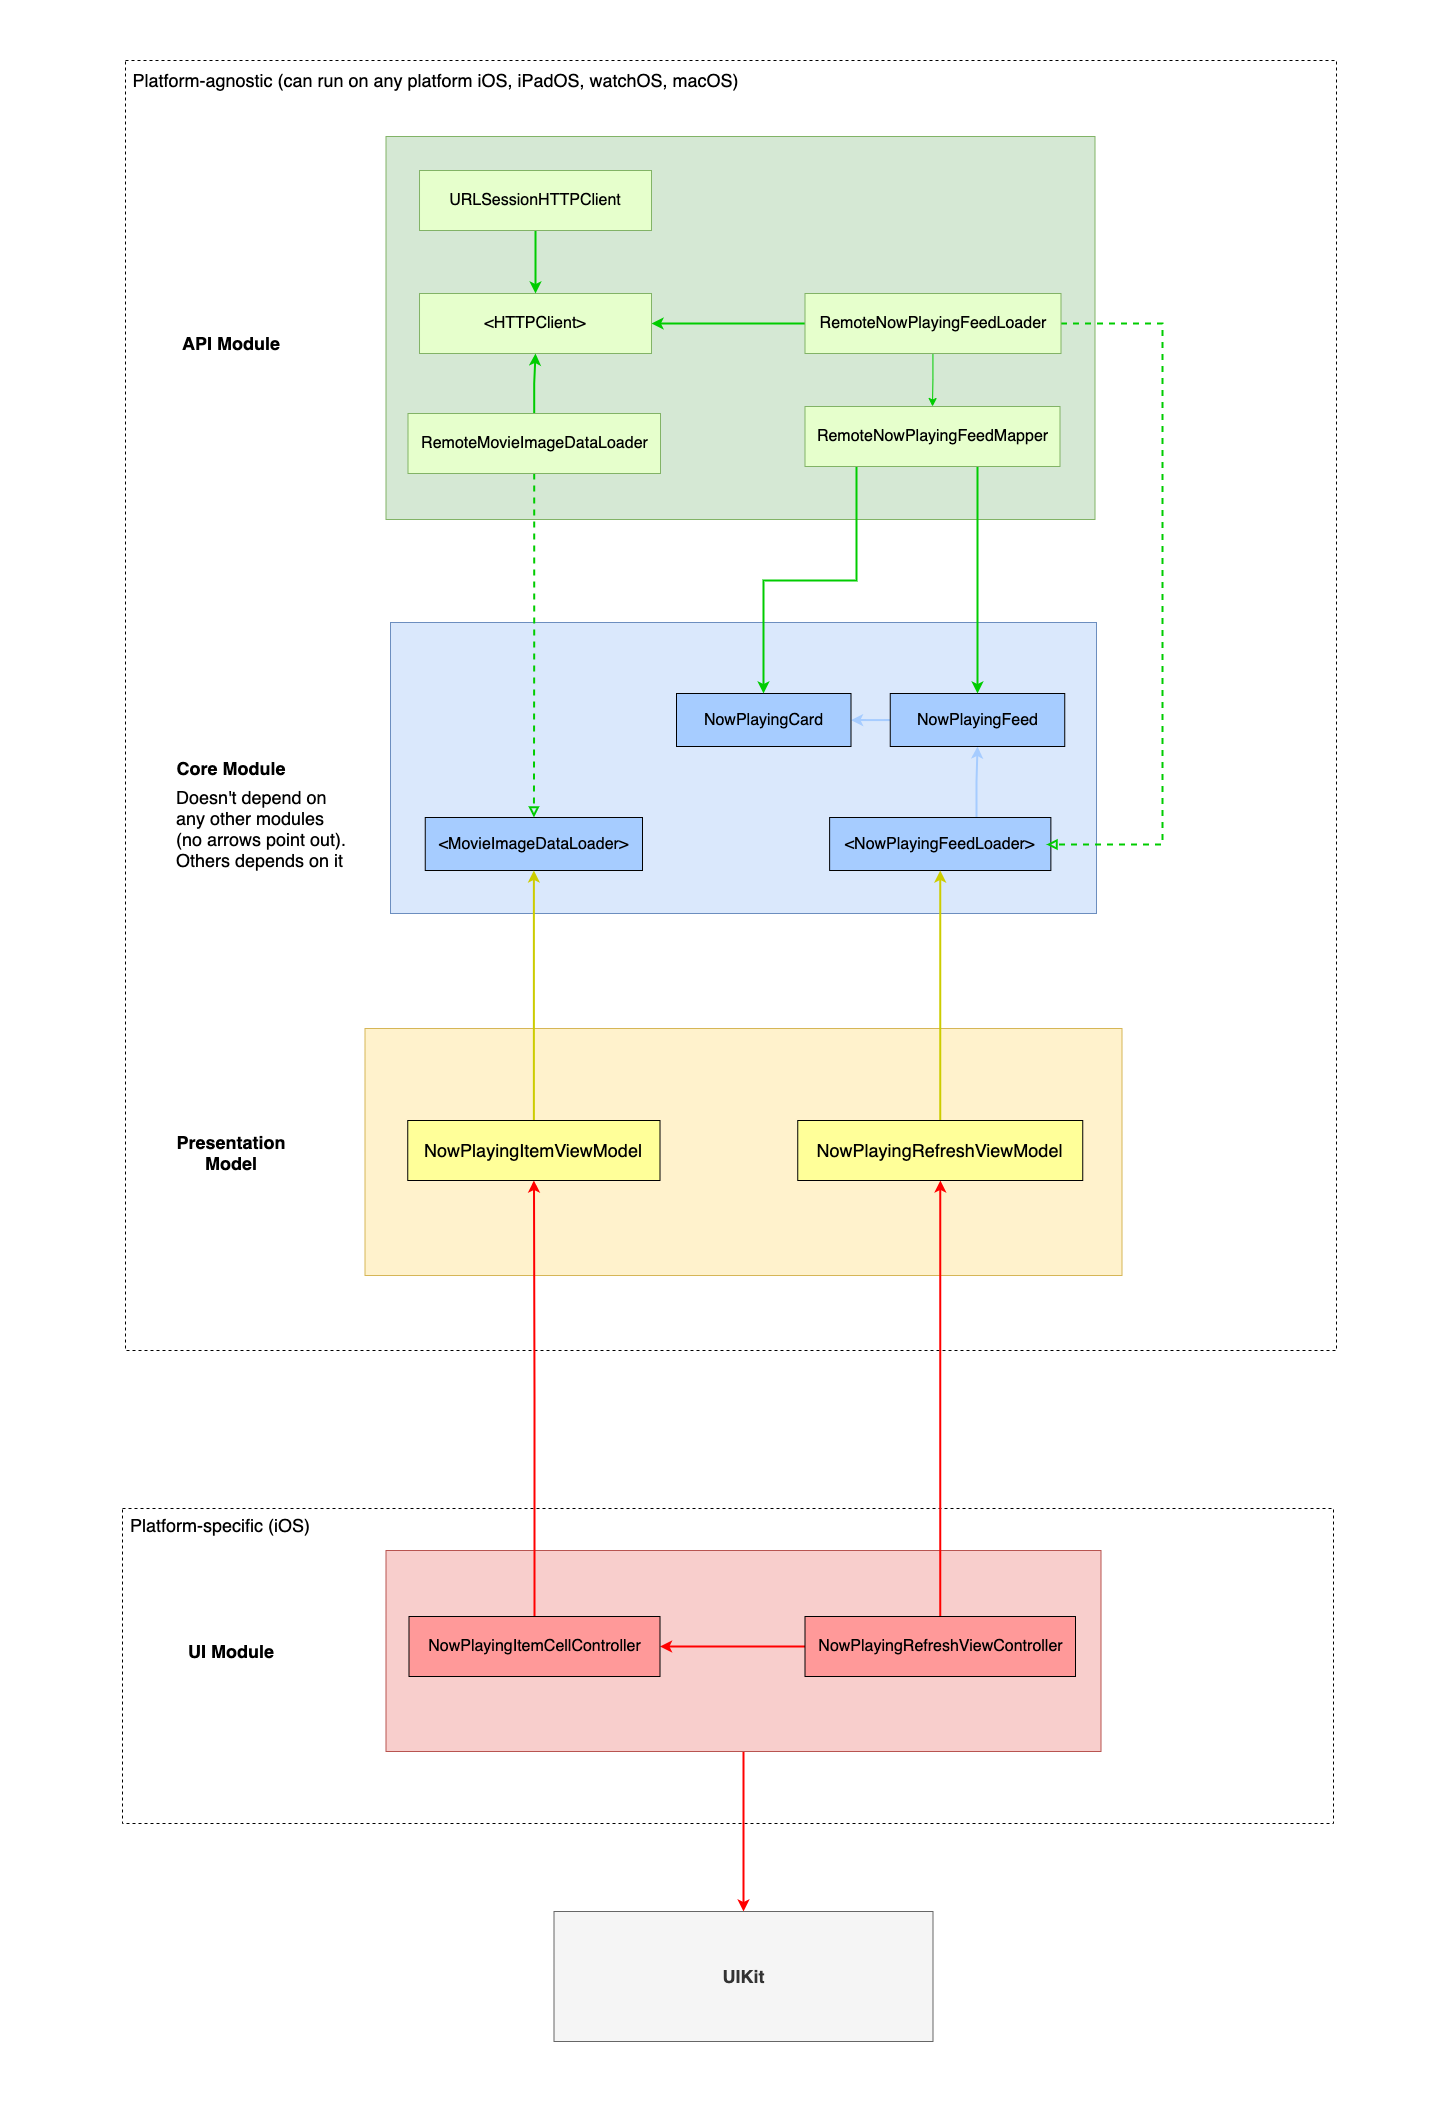

The diagram above was exported from draw.io. Its source (the exported page's mxGraphModel, read from the mxfile embedded in the PNG):
<mxGraphModel dx="3751" dy="1731" grid="0" gridSize="10" guides="1" tooltips="1" connect="1" arrows="1" fold="1" page="0" pageScale="1" pageWidth="850" pageHeight="1100" math="0" shadow="0">
  <root>
    <mxCell id="0" />
    <mxCell id="1" parent="0" />
    <mxCell id="OD2gdCDCsno4yU7Flj22-40" value="" style="rounded=0;whiteSpace=wrap;html=1;fontSize=18;strokeColor=#000000;gradientColor=none;fillColor=none;dashed=1;fontStyle=1" vertex="1" parent="1">
      <mxGeometry x="-422" y="134" width="1211" height="1290" as="geometry" />
    </mxCell>
    <mxCell id="OD2gdCDCsno4yU7Flj22-49" value="" style="rounded=0;whiteSpace=wrap;html=1;fontSize=18;strokeColor=#d6b656;fillColor=#fff2cc;align=left;" vertex="1" parent="1">
      <mxGeometry x="-182.5" y="1102" width="757" height="247" as="geometry" />
    </mxCell>
    <mxCell id="OD2gdCDCsno4yU7Flj22-42" value="" style="rounded=0;whiteSpace=wrap;html=1;fontSize=18;strokeColor=#000000;gradientColor=none;fillColor=none;dashed=1;fontStyle=1" vertex="1" parent="1">
      <mxGeometry x="-425" y="1582" width="1211" height="315" as="geometry" />
    </mxCell>
    <mxCell id="OD2gdCDCsno4yU7Flj22-1" value="" style="rounded=0;whiteSpace=wrap;html=1;fillColor=#dae8fc;strokeColor=#6c8ebf;" vertex="1" parent="1">
      <mxGeometry x="-157" y="696" width="706" height="291" as="geometry" />
    </mxCell>
    <mxCell id="OD2gdCDCsno4yU7Flj22-5" style="edgeStyle=orthogonalEdgeStyle;rounded=0;orthogonalLoop=1;jettySize=auto;html=1;exitX=0.664;exitY=-0.011;exitDx=0;exitDy=0;strokeColor=#A6CCFF;strokeWidth=2;exitPerimeter=0;" edge="1" parent="1" source="OD2gdCDCsno4yU7Flj22-2" target="OD2gdCDCsno4yU7Flj22-3">
      <mxGeometry relative="1" as="geometry">
        <Array as="points" />
      </mxGeometry>
    </mxCell>
    <mxCell id="OD2gdCDCsno4yU7Flj22-2" value="&amp;lt;NowPlayingFeedLoader&amp;gt;" style="rounded=0;whiteSpace=wrap;html=1;fontSize=16;fillColor=#A6CCFF;" vertex="1" parent="1">
      <mxGeometry x="282.12" y="891" width="221.25" height="53" as="geometry" />
    </mxCell>
    <mxCell id="OD2gdCDCsno4yU7Flj22-6" style="edgeStyle=orthogonalEdgeStyle;rounded=0;orthogonalLoop=1;jettySize=auto;html=1;strokeColor=#A6CCFF;strokeWidth=2;" edge="1" parent="1" source="OD2gdCDCsno4yU7Flj22-3" target="OD2gdCDCsno4yU7Flj22-4">
      <mxGeometry relative="1" as="geometry" />
    </mxCell>
    <mxCell id="OD2gdCDCsno4yU7Flj22-3" value="NowPlayingFeed" style="rounded=0;whiteSpace=wrap;html=1;fontSize=16;fillColor=#A6CCFF;" vertex="1" parent="1">
      <mxGeometry x="342.75" y="767" width="174.5" height="53" as="geometry" />
    </mxCell>
    <mxCell id="OD2gdCDCsno4yU7Flj22-4" value="NowPlayingCard" style="rounded=0;whiteSpace=wrap;html=1;fontSize=16;fillColor=#A6CCFF;" vertex="1" parent="1">
      <mxGeometry x="129" y="767" width="174.5" height="53" as="geometry" />
    </mxCell>
    <mxCell id="OD2gdCDCsno4yU7Flj22-7" value="" style="rounded=0;whiteSpace=wrap;html=1;fillColor=#d5e8d4;strokeColor=#82b366;" vertex="1" parent="1">
      <mxGeometry x="-161.5" y="210" width="709" height="383" as="geometry" />
    </mxCell>
    <mxCell id="OD2gdCDCsno4yU7Flj22-11" style="edgeStyle=orthogonalEdgeStyle;rounded=0;orthogonalLoop=1;jettySize=auto;html=1;strokeColor=#00CC00;" edge="1" parent="1" source="OD2gdCDCsno4yU7Flj22-8" target="OD2gdCDCsno4yU7Flj22-10">
      <mxGeometry relative="1" as="geometry" />
    </mxCell>
    <mxCell id="OD2gdCDCsno4yU7Flj22-15" style="edgeStyle=orthogonalEdgeStyle;rounded=0;orthogonalLoop=1;jettySize=auto;html=1;endArrow=classic;endFill=1;strokeWidth=2;entryX=1;entryY=0.5;entryDx=0;entryDy=0;strokeColor=#00CC00;" edge="1" parent="1" source="OD2gdCDCsno4yU7Flj22-8" target="OD2gdCDCsno4yU7Flj22-14">
      <mxGeometry relative="1" as="geometry" />
    </mxCell>
    <mxCell id="OD2gdCDCsno4yU7Flj22-34" style="edgeStyle=orthogonalEdgeStyle;rounded=0;orthogonalLoop=1;jettySize=auto;html=1;fontSize=16;endArrow=block;endFill=0;strokeColor=#00CC00;strokeWidth=2;dashed=1;" edge="1" parent="1" source="OD2gdCDCsno4yU7Flj22-8">
      <mxGeometry relative="1" as="geometry">
        <mxPoint x="499" y="918" as="targetPoint" />
        <Array as="points">
          <mxPoint x="615" y="397" />
          <mxPoint x="615" y="918" />
        </Array>
      </mxGeometry>
    </mxCell>
    <mxCell id="OD2gdCDCsno4yU7Flj22-8" value="RemoteNowPlayingFeedLoader" style="rounded=0;whiteSpace=wrap;html=1;fontSize=16;strokeColor=#82b366;fillColor=#E6FFCC;" vertex="1" parent="1">
      <mxGeometry x="257.5" y="367" width="256" height="60" as="geometry" />
    </mxCell>
    <mxCell id="OD2gdCDCsno4yU7Flj22-32" style="edgeStyle=orthogonalEdgeStyle;rounded=0;orthogonalLoop=1;jettySize=auto;html=1;fontSize=16;endArrow=classic;endFill=1;strokeColor=#00CC00;strokeWidth=2;" edge="1" parent="1" source="OD2gdCDCsno4yU7Flj22-10" target="OD2gdCDCsno4yU7Flj22-4">
      <mxGeometry relative="1" as="geometry">
        <Array as="points">
          <mxPoint x="309" y="654" />
          <mxPoint x="216" y="654" />
        </Array>
      </mxGeometry>
    </mxCell>
    <mxCell id="OD2gdCDCsno4yU7Flj22-33" style="edgeStyle=orthogonalEdgeStyle;rounded=0;orthogonalLoop=1;jettySize=auto;html=1;fontSize=16;endArrow=classic;endFill=1;strokeColor=#00CC00;strokeWidth=2;" edge="1" parent="1" source="OD2gdCDCsno4yU7Flj22-10" target="OD2gdCDCsno4yU7Flj22-3">
      <mxGeometry relative="1" as="geometry">
        <Array as="points">
          <mxPoint x="430" y="590" />
          <mxPoint x="430" y="590" />
        </Array>
      </mxGeometry>
    </mxCell>
    <mxCell id="OD2gdCDCsno4yU7Flj22-10" value="RemoteNowPlayingFeedMapper" style="rounded=0;whiteSpace=wrap;html=1;fontSize=16;strokeColor=#82b366;fillColor=#E6FFCC;" vertex="1" parent="1">
      <mxGeometry x="257.5" y="480" width="255" height="60" as="geometry" />
    </mxCell>
    <mxCell id="OD2gdCDCsno4yU7Flj22-14" value="&amp;lt;HTTPClient&amp;gt;" style="rounded=0;whiteSpace=wrap;html=1;fontSize=16;strokeColor=#82b366;fillColor=#E6FFCC;" vertex="1" parent="1">
      <mxGeometry x="-127.99000000000001" y="367" width="232" height="60" as="geometry" />
    </mxCell>
    <mxCell id="OD2gdCDCsno4yU7Flj22-17" style="edgeStyle=orthogonalEdgeStyle;rounded=0;orthogonalLoop=1;jettySize=auto;html=1;endArrow=classic;endFill=1;strokeWidth=2;strokeColor=#00CC00;" edge="1" parent="1" source="OD2gdCDCsno4yU7Flj22-16" target="OD2gdCDCsno4yU7Flj22-14">
      <mxGeometry relative="1" as="geometry" />
    </mxCell>
    <mxCell id="OD2gdCDCsno4yU7Flj22-16" value="URLSessionHTTPClient" style="rounded=0;whiteSpace=wrap;html=1;fontSize=16;strokeColor=#82b366;fillColor=#E6FFCC;" vertex="1" parent="1">
      <mxGeometry x="-127.99000000000001" y="244" width="232" height="60" as="geometry" />
    </mxCell>
    <mxCell id="OD2gdCDCsno4yU7Flj22-18" value="&amp;lt;MovieImageDataLoader&amp;gt;" style="rounded=0;whiteSpace=wrap;html=1;fontSize=16;fillColor=#A6CCFF;" vertex="1" parent="1">
      <mxGeometry x="-122.25" y="891" width="217.25" height="53" as="geometry" />
    </mxCell>
    <mxCell id="OD2gdCDCsno4yU7Flj22-21" style="edgeStyle=orthogonalEdgeStyle;rounded=0;orthogonalLoop=1;jettySize=auto;html=1;endArrow=block;endFill=0;strokeWidth=2;strokeColor=#00CC00;dashed=1;" edge="1" parent="1" source="OD2gdCDCsno4yU7Flj22-20" target="OD2gdCDCsno4yU7Flj22-18">
      <mxGeometry relative="1" as="geometry" />
    </mxCell>
    <mxCell id="OD2gdCDCsno4yU7Flj22-22" style="edgeStyle=orthogonalEdgeStyle;rounded=0;orthogonalLoop=1;jettySize=auto;html=1;endArrow=classic;endFill=1;strokeWidth=2;entryX=0.5;entryY=1;entryDx=0;entryDy=0;strokeColor=#00CC00;" edge="1" parent="1" source="OD2gdCDCsno4yU7Flj22-20" target="OD2gdCDCsno4yU7Flj22-14">
      <mxGeometry relative="1" as="geometry" />
    </mxCell>
    <mxCell id="OD2gdCDCsno4yU7Flj22-20" value="RemoteMovieImageDataLoader" style="rounded=0;whiteSpace=wrap;html=1;fontSize=16;strokeColor=#82b366;fillColor=#E6FFCC;" vertex="1" parent="1">
      <mxGeometry x="-139.5" y="487" width="252.5" height="60" as="geometry" />
    </mxCell>
    <mxCell id="OD2gdCDCsno4yU7Flj22-39" style="edgeStyle=orthogonalEdgeStyle;rounded=0;orthogonalLoop=1;jettySize=auto;html=1;fontSize=18;endArrow=classic;endFill=1;strokeWidth=2;strokeColor=#FF0000;" edge="1" parent="1" source="OD2gdCDCsno4yU7Flj22-25" target="OD2gdCDCsno4yU7Flj22-38">
      <mxGeometry relative="1" as="geometry" />
    </mxCell>
    <mxCell id="OD2gdCDCsno4yU7Flj22-25" value="" style="rounded=0;whiteSpace=wrap;html=1;fillColor=#f8cecc;strokeColor=#b85450;" vertex="1" parent="1">
      <mxGeometry x="-161.5" y="1624" width="715" height="201" as="geometry" />
    </mxCell>
    <mxCell id="OD2gdCDCsno4yU7Flj22-29" style="edgeStyle=orthogonalEdgeStyle;rounded=0;orthogonalLoop=1;jettySize=auto;html=1;endArrow=classic;endFill=1;strokeWidth=2;strokeColor=#FF0000;" edge="1" parent="1" source="OD2gdCDCsno4yU7Flj22-26" target="OD2gdCDCsno4yU7Flj22-28">
      <mxGeometry relative="1" as="geometry" />
    </mxCell>
    <mxCell id="OD2gdCDCsno4yU7Flj22-53" style="edgeStyle=orthogonalEdgeStyle;rounded=0;orthogonalLoop=1;jettySize=auto;html=1;fontSize=18;endArrow=classic;endFill=1;strokeColor=#FF0000;strokeWidth=2;" edge="1" parent="1" source="OD2gdCDCsno4yU7Flj22-26" target="OD2gdCDCsno4yU7Flj22-52">
      <mxGeometry relative="1" as="geometry" />
    </mxCell>
    <mxCell id="OD2gdCDCsno4yU7Flj22-26" value="NowPlayingRefreshViewController" style="rounded=0;whiteSpace=wrap;html=1;fontSize=16;fillColor=#FF9999;" vertex="1" parent="1">
      <mxGeometry x="257.5" y="1690" width="270.5" height="60" as="geometry" />
    </mxCell>
    <mxCell id="OD2gdCDCsno4yU7Flj22-51" style="edgeStyle=orthogonalEdgeStyle;rounded=0;orthogonalLoop=1;jettySize=auto;html=1;fontSize=18;endArrow=classic;endFill=1;strokeColor=#FF0000;strokeWidth=2;" edge="1" parent="1" source="OD2gdCDCsno4yU7Flj22-28" target="OD2gdCDCsno4yU7Flj22-50">
      <mxGeometry relative="1" as="geometry" />
    </mxCell>
    <mxCell id="OD2gdCDCsno4yU7Flj22-28" value="NowPlayingItemCellController" style="rounded=0;whiteSpace=wrap;html=1;fontSize=16;fillColor=#FF9999;" vertex="1" parent="1">
      <mxGeometry x="-138.5" y="1690" width="251" height="60" as="geometry" />
    </mxCell>
    <mxCell id="OD2gdCDCsno4yU7Flj22-35" value="API Module" style="text;html=1;strokeColor=none;fillColor=none;align=center;verticalAlign=middle;whiteSpace=wrap;rounded=0;fontSize=18;fontStyle=1" vertex="1" parent="1">
      <mxGeometry x="-393" y="366.5" width="154" height="101.5" as="geometry" />
    </mxCell>
    <mxCell id="OD2gdCDCsno4yU7Flj22-36" value="Core Module" style="text;html=1;strokeColor=none;fillColor=none;align=center;verticalAlign=middle;whiteSpace=wrap;rounded=0;fontSize=18;fontStyle=1" vertex="1" parent="1">
      <mxGeometry x="-393" y="790.75" width="154" height="101.5" as="geometry" />
    </mxCell>
    <mxCell id="OD2gdCDCsno4yU7Flj22-37" value="UI Module" style="text;html=1;strokeColor=none;fillColor=none;align=center;verticalAlign=middle;whiteSpace=wrap;rounded=0;fontSize=18;fontStyle=1" vertex="1" parent="1">
      <mxGeometry x="-393" y="1673.75" width="154" height="101.5" as="geometry" />
    </mxCell>
    <mxCell id="OD2gdCDCsno4yU7Flj22-38" value="UIKit" style="rounded=0;whiteSpace=wrap;html=1;fontSize=18;strokeColor=#666666;fillColor=#f5f5f5;fontStyle=1;fontColor=#333333;" vertex="1" parent="1">
      <mxGeometry x="6.5" y="1985" width="379" height="130" as="geometry" />
    </mxCell>
    <mxCell id="OD2gdCDCsno4yU7Flj22-41" value="Platform-agnostic (can run on any platform iOS, iPadOS, watchOS, macOS)" style="text;html=1;strokeColor=none;fillColor=none;align=center;verticalAlign=middle;whiteSpace=wrap;rounded=0;dashed=1;fontSize=18;" vertex="1" parent="1">
      <mxGeometry x="-425" y="137" width="627" height="34" as="geometry" />
    </mxCell>
    <mxCell id="OD2gdCDCsno4yU7Flj22-43" value="Platform-specific (iOS)" style="text;html=1;strokeColor=none;fillColor=none;align=center;verticalAlign=middle;whiteSpace=wrap;rounded=0;dashed=1;fontSize=18;" vertex="1" parent="1">
      <mxGeometry x="-425" y="1582" width="196" height="34" as="geometry" />
    </mxCell>
    <mxCell id="OD2gdCDCsno4yU7Flj22-44" value="Doesn't depend on any other modules (no arrows point out). Others depends on it" style="text;html=1;strokeColor=none;fillColor=none;align=left;verticalAlign=middle;whiteSpace=wrap;rounded=0;dashed=1;fontSize=18;" vertex="1" parent="1">
      <mxGeometry x="-373" y="857" width="181" height="90" as="geometry" />
    </mxCell>
    <mxCell id="OD2gdCDCsno4yU7Flj22-45" value="" style="rounded=0;whiteSpace=wrap;html=1;dashed=1;fontSize=18;fillColor=none;gradientColor=none;align=left;strokeColor=none;" vertex="1" parent="1">
      <mxGeometry x="-547" y="134" width="120" height="60" as="geometry" />
    </mxCell>
    <mxCell id="OD2gdCDCsno4yU7Flj22-46" value="" style="rounded=0;whiteSpace=wrap;html=1;dashed=1;fontSize=18;fillColor=none;gradientColor=none;align=left;strokeColor=none;" vertex="1" parent="1">
      <mxGeometry x="786" y="134" width="120" height="60" as="geometry" />
    </mxCell>
    <mxCell id="OD2gdCDCsno4yU7Flj22-47" value="" style="rounded=0;whiteSpace=wrap;html=1;dashed=1;fontSize=18;fillColor=none;gradientColor=none;align=left;strokeColor=none;" vertex="1" parent="1">
      <mxGeometry x="-425" y="74" width="120" height="60" as="geometry" />
    </mxCell>
    <mxCell id="OD2gdCDCsno4yU7Flj22-48" value="" style="rounded=0;whiteSpace=wrap;html=1;dashed=1;fontSize=18;fillColor=none;gradientColor=none;align=left;strokeColor=none;" vertex="1" parent="1">
      <mxGeometry x="6.5" y="2115" width="120" height="60" as="geometry" />
    </mxCell>
    <mxCell id="OD2gdCDCsno4yU7Flj22-54" style="edgeStyle=orthogonalEdgeStyle;rounded=0;orthogonalLoop=1;jettySize=auto;html=1;fontSize=18;endArrow=classic;endFill=1;strokeWidth=2;strokeColor=#CCCC00;" edge="1" parent="1" source="OD2gdCDCsno4yU7Flj22-50" target="OD2gdCDCsno4yU7Flj22-18">
      <mxGeometry relative="1" as="geometry">
        <mxPoint x="-85.28571428571422" y="1110.4285714285716" as="targetPoint" />
      </mxGeometry>
    </mxCell>
    <mxCell id="OD2gdCDCsno4yU7Flj22-50" value="NowPlayingItemViewModel" style="rounded=0;whiteSpace=wrap;html=1;fontSize=18;strokeColor=#000000;gradientColor=none;align=center;fillColor=#FFFF99;" vertex="1" parent="1">
      <mxGeometry x="-139.75" y="1194" width="252.25" height="60" as="geometry" />
    </mxCell>
    <mxCell id="OD2gdCDCsno4yU7Flj22-55" style="edgeStyle=orthogonalEdgeStyle;rounded=0;orthogonalLoop=1;jettySize=auto;html=1;fontSize=18;endArrow=classic;endFill=1;strokeWidth=2;strokeColor=#CCCC00;" edge="1" parent="1" source="OD2gdCDCsno4yU7Flj22-52" target="OD2gdCDCsno4yU7Flj22-2">
      <mxGeometry relative="1" as="geometry" />
    </mxCell>
    <mxCell id="OD2gdCDCsno4yU7Flj22-52" value="NowPlayingRefreshViewModel" style="rounded=0;whiteSpace=wrap;html=1;fontSize=18;strokeColor=#000000;gradientColor=none;align=center;fillColor=#FFFF99;" vertex="1" parent="1">
      <mxGeometry x="250.25" y="1194" width="285" height="60" as="geometry" />
    </mxCell>
    <mxCell id="OD2gdCDCsno4yU7Flj22-58" value="Presentation Model" style="text;html=1;strokeColor=none;fillColor=none;align=center;verticalAlign=middle;whiteSpace=wrap;rounded=0;fontSize=18;fontStyle=1" vertex="1" parent="1">
      <mxGeometry x="-393" y="1174.75" width="154" height="101.5" as="geometry" />
    </mxCell>
  </root>
</mxGraphModel>